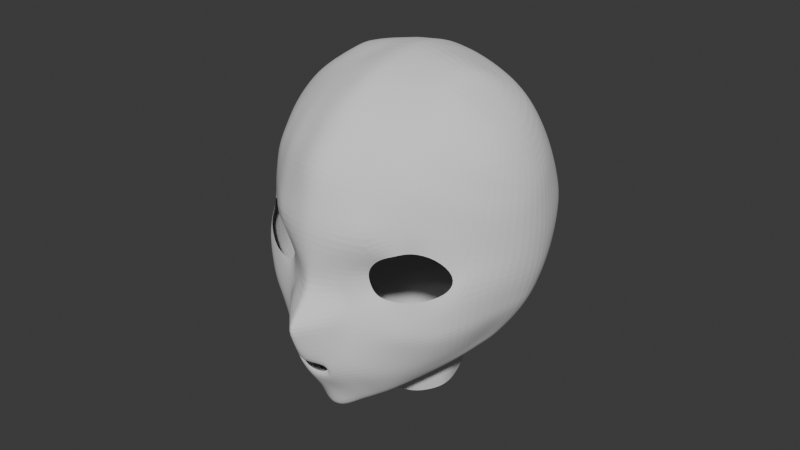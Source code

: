 # Source: blend.blend  (saved by Blender 4.5.91; exported with 4.5.12 LTS)
import bpy
from mathutils import Matrix  # noqa: F401  (used for matrix-valued properties, if any)

bpy.ops.wm.read_factory_settings(use_empty=True)
scene = bpy.context.scene
scene.name = 'Scene'

# ---- collections
col_collection = bpy.data.collections.new('Collection'); scene.collection.children.link(col_collection)

# ---- world
world_world = bpy.data.worlds.new('World'); scene.world = world_world
world_world.use_nodes = True; world_world.node_tree.nodes.clear()
_N = world_world.node_tree.nodes; _L = world_world.node_tree.links
n0 = _N.new('ShaderNodeOutputWorld'); n0.name = 'World Output'; n0.location = (200, 100)
n1 = _N.new('ShaderNodeBackground'); n1.name = 'Background'; n1.location = (-200, 100)
n1.inputs[0].default_value = (0.05088, 0.05088, 0.05088, 1.0)
_L.new(n1.outputs[0], n0.inputs[0])
n0.is_active_output = True
world_world.color = (0.05088, 0.05088, 0.05088)
world_world.sun_shadow_jitter_overblur = 0.0

# ---- meshes
me_002 = bpy.data.meshes.new('圆环.002')
me_002.from_pydata([(0.0, 0.9533, 0.01606), (0.0, -1.039, 0.01339), (0.6172, -0.872, 0.04118), (0.9476, -0.3065, 0.007345), (0.4513, 0.7601, -0.02008), (1.553, -0.9865, 4.38), (1.119, -1.354, 4.358), (0.865, -1.451, 4.053), (0.9049, -1.497, 3.745), (1.039, -1.543, 3.541), (1.51, -1.41, 3.476), (1.865, -1.182, 3.51), (2.159, -0.8893, 3.6), (2.156, -0.6709, 3.797), (1.907, -0.785, 4.212), (0.0, -2.628, 2.42), (0.0, -2.604, 2.196), (0.2097, -2.579, 2.205), (0.3113, -2.526, 2.274), (0.3113, -2.53, 2.323), (0.2097, -2.565, 2.407), (0.0, -1.073, 0.8385), (0.0, -2.507, 0.9303), (0.0, -2.836, 3.504), (0.0, -2.104, 3.788), (0.0, -1.774, 4.936), (2.055, -0.1064, 1.545), (4.838e-18, 1.965, 6.389), (1.588, -0.9219, 4.64), (1.044, -1.469, 4.72), (0.5539, -1.701, 4.168), (0.6128, -1.789, 3.699), (0.8095, -1.849, 3.375), (1.504, -1.513, 3.274), (2.081, -1.185, 3.304), (2.375, -0.7211, 3.533), (2.314, -0.3721, 3.87), (1.994, -0.56, 4.498), (0.0, 1.174, 0.9354), (0.0, 1.88, 1.488), (0.0, 3.039, 5.584), (0.0, 2.651, 5.971), (2.71, 0.829, 2.771), (2.708, 1.041, 3.287), (0.8627, -1.809, 1.163), (1.773, -0.671, 1.517), (0.3622, -2.424, 3.449), (1.173, -1.439, 1.254), (1.485, -1.061, 1.369), (0.1013, -2.703, 3.487), (0.2188, -2.429, 0.9587), (0.4376, -2.206, 1.039), (0.0, -1.939, 4.362), (0.6839, -1.98, 3.391), (0.7308, -1.924, 1.111), (0.7096, -2.271, 2.544), (0.7261, -2.317, 2.13), (2.478, 0.3334, 2.034), (2.596, 0.4911, 2.287), (0.9435, -2.1, 2.589), (0.9735, -2.128, 2.086), (2.289, -0.9539, 2.632), (2.089, -0.8996, 2.138), (1.931, -1.432, 2.677), (1.764, -1.377, 2.11), (1.425, -1.742, 2.629), (1.358, -1.745, 2.049), (2.659, 1.302, 3.991), (2.549, 1.541, 4.539), (2.231, 1.831, 5.279), (1.935, -0.2828, 5.097), (1.847, 0.2984, 5.669), (1.652, 0.8804, 6.038), (1.043, -0.8523, 5.584), (0.9162, -0.04687, 6.184), (0.7669, 0.7046, 6.386), (2.333, 0.109, 4.645), (2.245, 0.6022, 5.276), (2.132, 1.023, 5.573), (1.579, -0.5288, 5.382), (1.474, 0.09755, 5.92), (1.239, 0.8026, 6.21), (-2.581e-09, -1.178, 5.872), (-1.994e-09, -0.1994, 6.441), (0.0, 0.6602, 6.576), (0.3194, -1.002, 0.03841), (0.1289, -1.033, 0.02344), (0.9142, -0.5641, 0.03927), (0.7628, -0.7284, 0.02629), (0.5888, 0.9264, 0.857), (0.9131, -0.1006, 0.001924), (0.1601, -1.087, 0.8997), (0.3678, -0.9715, 0.9193), (0.6276, -0.7899, 1.003), (0.7318, -0.6957, 1.061), (0.9486, -0.4906, 1.154), (1.113, -0.3564, 1.232), (1.12, -0.1155, 1.118), (1.579, 1.832, 5.916), (1.139, 1.784, 6.238), (0.6881, 1.874, 6.352), (0.1581, -2.022, 3.765), (0.2392, -1.755, 4.904), (0.1429, -1.924, 4.328), (0.32, -1.939, 3.742), (0.1302, 0.6712, 6.559), (0.1956, -0.1852, 6.423), (0.2222, -1.156, 5.842), (0.5335, -1.691, 4.848), (0.2892, -1.861, 4.277), (0.3179, 0.6973, 6.517), (0.3936, -0.1399, 6.373), (0.4541, -1.088, 5.77), (0.5214, -1.836, 3.712), (0.8613, -1.579, 4.778), (0.4713, -1.737, 4.197), (0.6006, 0.7067, 6.44), (0.7184, -0.06846, 6.26), (0.8307, -0.9461, 5.644), (0.8623, 0.1884, -0.01004), (0.5136, 2.593, 5.944), (0.5608, 2.966, 5.518), (1.381, 2.727, 5.419), (1.783, 2.524, 5.368), (1.119, 2.31, 5.91), (1.914, -0.3903, 1.55), (0.5297, 1.899, 6.361), (0.2538, 1.936, 6.37), (0.1086, 1.957, 6.384), (2.623, -0.01126, 3.184), (0.1919, 2.599, 5.968), (0.9623, 2.421, 5.905), (2.631, 0.344, 3.567), (-4.906e-18, 1.213, 6.538), (2.281, -0.3354, 2.189), (2.475, -0.2655, 2.555), (2.603, 0.6704, 4.243), (2.518, 1.021, 4.835), (2.264, 1.483, 5.379), (0.7477, 1.145, 6.379), (1.24, 1.194, 6.255), (1.603, 1.296, 6.042), (0.2751, 1.201, 6.504), (0.5729, 1.159, 6.417), (0.1235, 1.211, 6.532), (0.0, 2.591, 2.069), (0.0, 3.034, 2.674), (0.0, 3.413, 3.361), (-8.974e-08, 3.489, 4.051), (-5.011e-08, 3.348, 4.76), (1.99, 2.587, 4.528), (1.534, 2.924, 4.629), (0.5858, 3.268, 4.755), (2.143, 2.534, 3.822), (1.677, 2.97, 3.82), (0.7075, 3.402, 3.929), (2.226, 2.44, 3.151), (1.753, 2.877, 3.109), (0.7401, 3.328, 3.235), (2.256, 1.975, 2.48), (1.763, 2.388, 2.379), (0.8282, 2.8, 2.49), (2.134, 1.383, 1.849), (1.637, 1.78, 1.81), (0.7913, 2.237, 1.9), (0.7394, 1.656, 1.448), (1.521, 1.171, 1.464), (2.08, 1.07, 1.726), (1.687, 0.3124, 1.409), (1.346, 0.5566, 1.219), (1.059, 0.3071, 0.9825), (0.5692, 1.138, 1.134), (0.0, 1.502, 1.17), (0.579, 1.032, 0.9928), (1.459, 0.07368, 1.28), (1.169, 0.409, 1.106), (0.0, 1.337, 1.049), (0.2908, 0.8325, -0.0006694), (0.282, 3.022, 5.555), (0.2579, 3.33, 4.763), (0.3192, 3.472, 4.016), (0.3483, 3.403, 3.286), (0.4115, 2.938, 2.589), (0.3551, 2.406, 1.92), (0.3885, 1.867, 1.463), (0.3345, 1.03, 0.8868), (0.3233, 1.292, 1.146), (0.3289, 1.16, 1.014), (0.0, -2.797, 2.579), (0.1811, -2.704, 2.556), (0.349, -2.604, 2.475), (0.3681, -2.59, 2.142), (0.0, -2.691, 2.117), (0.1791, -2.656, 2.098), (0.0, -2.85, 3.244), (2.628, 0.6108, 2.46), (0.1355, -2.686, 3.208), (0.6949, -2.105, 3.084), (0.9208, -1.995, 3.028), (2.337, -0.8849, 3.014), (1.985, -1.343, 2.902), (1.453, -1.75, 2.926), (2.531, -0.1478, 2.779), (0.0, 2.818, 2.264), (0.7633, 2.48, 2.128), (1.668, 1.996, 2.001), (2.159, 1.57, 2.029), (0.3702, 2.643, 2.151), (0.3583, -2.492, 3.18), (1.389, -1.208, 4.404), (-1.301e-17, -1.928, 0.9385), (1.336, -1.138, 4.709), (1.29, -0.7024, 5.467), (1.17, 0.07416, 6.079), (1.031, 0.6679, 6.283), (0.6997, -1.494, 1.075), (1.371, -0.7721, 1.315), (0.1993, -1.865, 0.962), (0.397, -1.722, 1.011), (0.8673, -1.345, 1.125), (1.123, -1.091, 1.216), (1.558, -0.4497, 1.373), (0.991, 1.783, 6.272), (1.416, 2.154, 5.932), (2.022, 2.217, 5.266), (0.9274, 1.248, 6.35), (2.264, 0.7446, 1.855), (2.348, 2.096, 4.575), (2.477, 1.938, 3.806), (2.533, 1.686, 3.031), (2.524, 1.394, 2.615), (2.385, 0.9452, 2.05), (1.879, 0.1358, 1.511), (1.712, -0.145, 1.421), (2.47, 1.123, 2.286), (0.0, -2.509, 1.255), (0.0, 1.601, 1.273), (0.929, -1.922, 1.414), (1.922, -0.7956, 1.707), (1.599, -1.196, 1.596), (1.244, -1.569, 1.491), (0.206, -2.446, 1.289), (0.7618, -2.05, 1.413), (2.251, 0.07174, 1.767), (2.093, -0.379, 1.759), (0.6603, 1.371, 1.302), (1.847, 0.5939, 1.54), (1.434, 0.8307, 1.37), (0.3569, 1.555, 1.316), (0.415, -2.324, 1.36), (2.033, 0.3721, 1.629), (0.5446, -2.173, 3.431), (0.6034, -2.066, 1.087), (0.39, -1.788, 4.231), (0.4781, -0.955, 0.04711), (0.5163, -0.8762, 0.9535), (0.4662, 0.7039, 6.478), (0.5647, -0.09307, 6.316), (0.6543, -1.011, 5.699), (0.7154, -1.628, 4.815), (0.4314, -1.882, 3.726), (0.6878, 0.4937, -0.02343), (1.005, 2.854, 5.465), (0.4013, 1.915, 6.362), (0.7718, 2.505, 5.918), (0.4274, 1.181, 6.46), (1.04, 3.137, 4.713), (1.182, 3.244, 3.847), (1.301, 3.147, 3.119), (1.331, 2.653, 2.427), (1.234, 2.029, 1.838), (1.138, 1.409, 1.444), (0.8703, 0.6531, 0.854), (1.016, 0.7987, 1.117), (0.9084, 0.6706, 0.991), (0.5521, -2.443, 2.179), (0.5562, -2.411, 2.542), (0.5497, -2.275, 3.117), (1.249, 2.264, 2.046), (0.5648, -1.593, 1.049), (0.6046, -2.19, 1.393), (1.084, 1.082, 1.279), (2.631, 1.413, 4.232), (1.863, -0.04475, 5.37), (0.9853, -0.533, 5.88), (2.261, 0.3249, 4.926), (1.498, -0.2841, 5.661), (0.0, -0.7184, 6.131), (0.197, -0.7421, 6.103), (0.4441, -0.6598, 6.044), (0.7848, -0.5856, 5.945), (2.566, 0.8374, 4.503), (0.0, 3.427, 4.373), (2.082, 2.572, 4.164), (1.583, 2.971, 4.176), (0.5916, 3.365, 4.3), (0.2855, 3.418, 4.342), (2.426, 2.009, 4.137), (1.25, -0.3764, 5.79), (1.129, 3.192, 4.221), (0.6168, -0.6146, 5.996), (2.699, 1.158, 3.591), (1.948, -0.4592, 4.771), (1.034, -1.219, 5.095), (2.319, -0.1665, 4.189), (1.573, -0.7627, 4.981), (0.0, -1.509, 5.346), (0.2246, -1.488, 5.304), (0.5076, -1.42, 5.239), (0.8444, -1.305, 5.155), (2.621, 0.495, 3.867), (0.0, 3.441, 3.672), (2.199, 2.489, 3.453), (0.7042, 3.368, 3.534), (1.707, 2.932, 3.411), (0.3306, 3.441, 3.593), (2.514, 1.851, 3.435), (1.317, -0.9629, 5.078), (1.253, 3.188, 3.432), (0.6906, -1.356, 5.197), (0.0, 1.739, 1.38), (2.353, 0.1658, 1.876), (2.15, -0.3649, 1.928), (0.3938, -2.409, 1.702), (2.143, 0.5483, 1.728), (0.0, -2.559, 1.631), (0.9527, -2.031, 1.729), (2.0, -0.8439, 1.931), (1.676, -1.286, 1.852), (1.322, -1.667, 1.738), (0.1935, -2.473, 1.616), (0.7464, -2.187, 1.743), (0.6996, 1.513, 1.375), (1.93, 0.7145, 1.586), (1.478, 0.9989, 1.413), (0.3726, 1.71, 1.389), (1.111, 1.244, 1.36), (0.5815, -2.305, 1.729), (0.0, -1.054, 0.3255), (0.0, -1.085, 0.6726), (0.0, 1.039, 0.3722), (0.0, 1.127, 0.7415), (0.1534, -1.075, 0.7168), (0.1417, -1.056, 0.3561), (0.3669, -1.032, 0.7734), (0.3386, -0.9905, 0.3787), (0.8023, -0.7183, 0.895), (0.7522, -0.7173, 0.4223), (0.9375, -0.5005, 0.9347), (0.9282, -0.5361, 0.4694), (0.5045, 0.8245, 0.3197), (0.5598, 0.8913, 0.672), (1.076, -0.113, 0.8804), (0.9993, -0.1127, 0.4159), (0.625, -0.8429, 0.4059), (0.6544, -0.8592, 0.8452), (1.039, -0.3196, 0.4618), (1.047, -0.2975, 0.9386), (0.9122, 0.2202, 0.3595), (0.9533, 0.2609, 0.7654), (0.3077, 0.9092, 0.3431), (0.3253, 0.9887, 0.6996), (0.8266, 0.6102, 0.6567), (0.7847, 0.568, 0.3161), (0.4958, -0.9254, 0.3955), (0.5282, -0.9448, 0.8076)], [], [(7, 6, 29, 30), (14, 13, 36, 37), (11, 10, 33, 34), (8, 7, 30, 31), (5, 14, 37, 28), (12, 11, 34, 35), (9, 8, 31, 32), (209, 5, 28, 211), (13, 12, 35, 36), (10, 9, 32, 33), (307, 306, 25, 102), (103, 102, 25, 52), (115, 113, 31, 30), (113, 53, 32, 31), (196, 49, 23, 194), (20, 189, 188, 15), (16, 192, 193, 17), (208, 196, 189, 190), (235, 22, 50, 241), (323, 191, 193, 330), (18, 17, 193, 191), (240, 237, 44, 47), (239, 240, 47, 48), (238, 239, 48, 45), (202, 195, 42, 129), (322, 321, 57, 134), (134, 57, 58, 135), (199, 200, 63, 61), (61, 63, 64, 62), (200, 201, 65, 63), (63, 65, 66, 64), (201, 198, 59, 65), (65, 59, 60, 66), (198, 197, 55, 59), (56, 60, 59, 55), (326, 60, 56, 331), (132, 129, 42, 43), (310, 136, 76, 304), (291, 137, 77, 285), (137, 138, 78, 77), (302, 304, 76, 70), (283, 285, 77, 71), (71, 77, 78, 72), (305, 302, 70, 79), (286, 283, 71, 80), (80, 71, 72, 81), (317, 305, 79, 212), (298, 286, 80, 213), (213, 80, 81, 214), (105, 84, 83, 106), (288, 287, 82, 107), (343, 86, 85, 345), (364, 254, 2, 354), (215, 219, 44, 54), (347, 88, 87, 349), (349, 87, 3, 356), (221, 45, 48, 216), (352, 97, 96, 357), (220, 95, 96, 216), (219, 94, 95, 220), (355, 346, 94, 93), (279, 255, 93, 215), (217, 91, 92, 218), (210, 217, 50, 22), (342, 91, 21, 339), (289, 288, 107, 112), (110, 105, 106, 111), (24, 23, 49, 101), (52, 24, 101, 103), (109, 108, 102, 103), (308, 307, 102, 108), (319, 308, 108, 259), (253, 259, 108, 109), (256, 110, 111, 257), (300, 289, 112, 258), (101, 49, 46, 104), (103, 101, 104, 109), (284, 290, 118, 73), (75, 116, 117, 74), (30, 29, 114, 115), (303, 309, 114, 29), (260, 251, 53, 113), (253, 260, 113, 115), (138, 141, 72, 78), (140, 141, 98, 99), (225, 140, 99, 222), (143, 116, 75, 139), (133, 84, 105, 144), (144, 105, 110, 142), (265, 256, 116, 143), (263, 265, 143, 126), (128, 144, 142, 127), (27, 133, 144, 128), (126, 143, 139, 100), (214, 81, 140, 225), (81, 72, 141, 140), (69, 98, 141, 138), (68, 69, 138, 137), (282, 68, 137, 291), (301, 67, 136, 310), (36, 35, 129, 132), (62, 134, 135, 61), (327, 322, 134, 62), (199, 202, 129, 35), (223, 124, 100, 222), (131, 126, 100, 124), (178, 179, 149, 40), (296, 179, 152, 295), (227, 150, 123, 224), (122, 123, 150, 151), (266, 262, 122, 151), (299, 294, 154, 267), (297, 293, 150, 227), (294, 293, 153, 154), (316, 312, 153, 228), (234, 206, 159, 230), (226, 167, 162, 231), (324, 333, 167, 226), (352, 359, 170, 97), (363, 358, 119, 261), (361, 341, 38, 185), (174, 97, 170, 175), (274, 273, 169, 175), (187, 185, 38, 176), (186, 187, 176, 172), (272, 274, 175, 170), (168, 174, 175, 169), (232, 233, 174, 168), (233, 221, 97, 174), (230, 159, 156, 229), (157, 156, 159, 160), (314, 312, 156, 157), (318, 314, 157, 268), (315, 180, 155, 313), (205, 206, 162, 163), (162, 167, 166, 163), (247, 246, 168, 169), (268, 157, 160, 269), (278, 205, 163, 270), (270, 271, 165, 164), (281, 247, 169, 273), (184, 183, 164, 165), (335, 184, 165, 332), (207, 182, 161, 204), (182, 181, 158, 161), (146, 147, 181, 182), (203, 146, 182, 207), (320, 39, 184, 335), (39, 145, 183, 184), (311, 148, 180, 315), (171, 173, 187, 186), (173, 89, 185, 187), (351, 361, 185, 89), (292, 149, 179, 296), (121, 152, 179, 178), (121, 178, 130, 120), (41, 130, 178, 40), (263, 264, 120, 127), (130, 128, 127, 120), (128, 130, 41, 27), (264, 131, 122, 262), (123, 122, 131, 124), (223, 224, 123, 124), (277, 276, 55, 197), (19, 190, 189, 20), (18, 191, 190, 19), (275, 276, 190, 191), (337, 331, 56, 275), (251, 277, 197, 53), (145, 203, 207, 183), (183, 207, 204, 164), (269, 160, 205, 278), (160, 159, 206, 205), (231, 162, 206, 234), (61, 135, 202, 199), (32, 53, 197, 198), (33, 32, 198, 201), (34, 33, 201, 200), (35, 34, 200, 199), (135, 58, 195, 202), (46, 49, 196, 208), (189, 196, 194, 188), (58, 231, 234, 195), (98, 69, 224, 223), (42, 230, 229, 43), (125, 45, 221, 233), (26, 125, 233, 232), (321, 324, 226, 57), (57, 226, 231, 58), (195, 234, 230, 42), (301, 316, 228, 67), (282, 297, 227, 68), (68, 227, 224, 69), (98, 223, 222, 99), (75, 214, 225, 139), (139, 225, 222, 100), (21, 91, 217, 210), (50, 217, 218, 51), (252, 279, 215, 54), (44, 219, 220, 47), (47, 220, 216, 48), (97, 221, 216, 96), (93, 94, 219, 215), (74, 213, 214, 75), (284, 298, 213, 74), (303, 317, 212, 73), (6, 209, 211, 29), (26, 232, 250, 243), (252, 54, 242, 280), (172, 236, 248, 186), (186, 248, 245, 171), (336, 334, 247, 281), (334, 333, 246, 247), (232, 168, 246, 250), (45, 125, 244, 238), (44, 237, 242, 54), (125, 26, 243, 244), (327, 328, 239, 238), (328, 329, 240, 239), (329, 326, 237, 240), (51, 249, 241, 50), (325, 235, 241, 330), (332, 336, 281, 245), (51, 252, 280, 249), (51, 218, 279, 252), (161, 269, 278, 204), (46, 208, 277, 251), (323, 337, 275, 191), (56, 55, 276, 275), (208, 190, 276, 277), (120, 264, 262, 121), (126, 131, 264, 263), (245, 281, 273, 171), (163, 166, 271, 270), (204, 278, 270, 164), (158, 268, 269, 161), (313, 318, 268, 158), (89, 173, 274, 272), (173, 171, 273, 274), (350, 363, 261, 4), (295, 299, 267, 155), (152, 121, 262, 266), (127, 142, 265, 263), (142, 110, 256, 265), (109, 104, 260, 253), (104, 46, 251, 260), (290, 300, 258, 118), (116, 256, 257, 117), (115, 114, 259, 253), (309, 319, 259, 114), (218, 92, 255, 279), (345, 85, 254, 364), (117, 257, 300, 290), (152, 266, 299, 295), (73, 212, 298, 284), (67, 228, 297, 282), (148, 292, 296, 180), (151, 150, 293, 294), (228, 153, 293, 297), (266, 151, 294, 299), (180, 296, 295, 155), (67, 282, 291, 136), (74, 117, 290, 284), (257, 111, 289, 300), (111, 106, 288, 289), (106, 83, 287, 288), (212, 79, 286, 298), (79, 70, 283, 286), (70, 76, 285, 283), (136, 291, 285, 76), (118, 258, 319, 309), (155, 267, 318, 313), (29, 211, 317, 303), (43, 229, 316, 301), (147, 311, 315, 181), (181, 315, 313, 158), (267, 154, 314, 318), (154, 153, 312, 314), (229, 156, 312, 316), (43, 301, 310, 132), (73, 118, 309, 303), (258, 112, 308, 319), (112, 107, 307, 308), (211, 28, 305, 317), (28, 37, 302, 305), (37, 36, 304, 302), (132, 310, 304, 36), (107, 82, 306, 307), (249, 280, 337, 323), (165, 271, 336, 332), (192, 325, 330, 193), (66, 60, 326, 329), (64, 66, 329, 328), (62, 64, 328, 327), (166, 167, 333, 334), (271, 166, 334, 336), (243, 250, 324, 321), (280, 242, 331, 337), (236, 320, 335, 248), (248, 335, 332, 245), (250, 246, 333, 324), (238, 244, 322, 327), (237, 326, 331, 242), (244, 243, 321, 322), (249, 323, 330, 241), (92, 344, 365, 255), (344, 345, 364, 365), (89, 272, 362, 351), (351, 362, 363, 350), (4, 177, 360, 350), (350, 360, 361, 351), (177, 0, 340, 360), (360, 340, 341, 361), (272, 170, 359, 362), (362, 359, 358, 363), (90, 119, 358, 353), (353, 358, 359, 352), (86, 343, 338, 1), (343, 342, 339, 338), (2, 88, 347, 354), (354, 347, 346, 355), (90, 353, 356, 3), (353, 352, 357, 356), (95, 348, 357, 96), (348, 349, 356, 357), (94, 346, 348, 95), (346, 347, 349, 348), (255, 365, 355, 93), (365, 364, 354, 355), (91, 342, 344, 92), (342, 343, 345, 344)])
me_002.update()

# ---- objects
ob_x = bpy.data.objects.new('空物体', None)
ob_001 = bpy.data.objects.new('空物体.001', None)
ob_002 = bpy.data.objects.new('圆环.002', me_002)

# ---- transforms, parenting, visibility, modifiers, constraints
ob_x.location = (-0.00304, 19.54, 0.2022)
ob_x.rotation_euler = (1.571, -0.006721, -9.031e-10)
ob_x.empty_display_type = 'IMAGE'
ob_x.empty_display_size = 5.0
ob_x.use_empty_image_alpha = True
ob_x.color = (1.0, 1.0, 1.0, 0.3175)
ob_001.location = (-7.932, 0.5562, -0.5235)
ob_001.rotation_euler = (1.571, 0.1163, 1.571)
ob_001.scale = (1.483, 1.483, 1.483)
ob_001.empty_display_type = 'IMAGE'
ob_001.empty_display_size = 5.0
ob_001.use_empty_image_alpha = True
ob_001.color = (1.0, 1.0, 1.0, 0.381)
ob_002.location = (0.0114, 1.023, -0.9294)
ob_002.rotation_euler = (0.3316, 7.229e-17, 1.21e-17)
ob_002.scale = (0.385, 0.385, 0.385)
_m = ob_002.modifiers.new('镜像', 'MIRROR')
_m.use_clip = True
_m = ob_002.modifiers.new('细分', 'SUBSURF')
_m.levels = 4

# ---- collection membership
col_collection.objects.link(ob_x)
col_collection.objects.link(ob_001)
col_collection.objects.link(ob_002)

# ---- scene / render settings (as saved in the file)
scene.frame_start = 1; scene.frame_end = 250; scene.frame_set(1)
scene.render.engine = 'BLENDER_EEVEE_NEXT'
bpy.context.view_layer.update()

# ---- added for rendering (the .blend has no active camera and no usable light): camera, sun
cam_auto = bpy.data.cameras.new('AutoCamera')
cam_auto.lens = 50.0
cam_auto.sensor_width = 36.0
cam_auto.clip_end = 1000.0
ob_auto_camera = bpy.data.objects.new('AutoCamera', cam_auto)
scene.collection.objects.link(ob_auto_camera)
ob_auto_camera.location = (4.58177, -4.75537, 3.95957)
ob_auto_camera.rotation_euler = (1.09748, -7.21219e-08, 0.694738)
scene.camera = ob_auto_camera
light_auto_sun = bpy.data.lights.new('AutoSun', 'SUN')
light_auto_sun.energy = 3.0
light_auto_sun.angle = 0.0523599
ob_auto_sun = bpy.data.objects.new('AutoSun', light_auto_sun)
scene.collection.objects.link(ob_auto_sun)
ob_auto_sun.rotation_euler = (0.872665, 0.174533, 0.523599)
bpy.context.view_layer.update()
